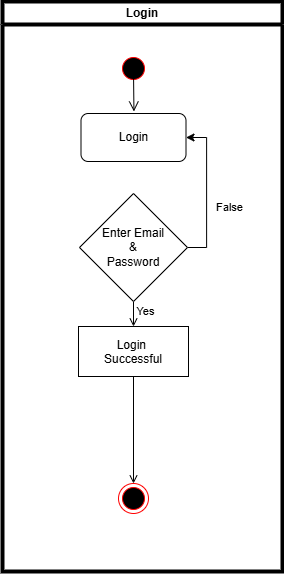

The diagram above was exported from draw.io. Its source (the exported page's mxGraphModel, read from the mxfile embedded in the PNG):
<mxGraphModel dx="3353" dy="1986" grid="1" gridSize="10" guides="1" tooltips="1" connect="1" arrows="1" fold="1" page="1" pageScale="1" pageWidth="1169" pageHeight="826" background="none" math="0" shadow="0">
  <root>
    <mxCell id="0" />
    <mxCell id="1" parent="0" />
    <mxCell id="2" value="Login" style="swimlane;whiteSpace=wrap;strokeWidth=4;" vertex="1" parent="1">
      <mxGeometry x="-640" y="-670" width="280" height="570" as="geometry" />
    </mxCell>
    <mxCell id="3" value="" style="ellipse;shape=startState;fillColor=#000000;strokeColor=#ff0000;" vertex="1" parent="2">
      <mxGeometry x="116" y="52" width="30" height="30" as="geometry" />
    </mxCell>
    <mxCell id="4" value="" style="edgeStyle=elbowEdgeStyle;elbow=horizontal;verticalAlign=bottom;endArrow=open;endSize=8;strokeColor=#000000;endFill=1;rounded=0" edge="1" parent="2">
      <mxGeometry x="100" y="40" as="geometry">
        <mxPoint x="131.5" y="110" as="targetPoint" />
        <mxPoint x="131" y="70" as="sourcePoint" />
      </mxGeometry>
    </mxCell>
    <mxCell id="5" value="Login &#10;Successful" style="" vertex="1" parent="2">
      <mxGeometry x="76" y="325" width="110" height="50" as="geometry" />
    </mxCell>
    <mxCell id="6" value="" style="endArrow=open;strokeColor=#000000;endFill=1;rounded=0" edge="1" parent="2" source="13" target="5">
      <mxGeometry relative="1" as="geometry">
        <mxPoint x="131" y="270" as="sourcePoint" />
      </mxGeometry>
    </mxCell>
    <mxCell id="7" value="Yes" style="edgeLabel;html=1;align=center;verticalAlign=middle;resizable=0;points=[];" connectable="0" vertex="1" parent="6">
      <mxGeometry x="-0.296" relative="1" as="geometry">
        <mxPoint x="11" as="offset" />
      </mxGeometry>
    </mxCell>
    <mxCell id="8" value="" style="ellipse;shape=endState;fillColor=#000000;strokeColor=#ff0000" vertex="1" parent="2">
      <mxGeometry x="116" y="482" width="30" height="30" as="geometry" />
    </mxCell>
    <mxCell id="9" value="" style="endArrow=open;strokeColor=#000000;endFill=1;rounded=0;exitX=0.5;exitY=1;exitDx=0;exitDy=0;" edge="1" parent="2" source="5" target="8">
      <mxGeometry relative="1" as="geometry">
        <mxPoint x="666" y="436.2457627118645" as="sourcePoint" />
      </mxGeometry>
    </mxCell>
    <mxCell id="10" value="Login" style="rounded=1;whiteSpace=wrap;html=1;" vertex="1" parent="2">
      <mxGeometry x="78.5" y="112" width="105" height="48" as="geometry" />
    </mxCell>
    <mxCell id="11" style="edgeStyle=orthogonalEdgeStyle;rounded=0;orthogonalLoop=1;jettySize=auto;html=1;entryX=1;entryY=0.5;entryDx=0;entryDy=0;" edge="1" parent="2" source="13" target="10">
      <mxGeometry relative="1" as="geometry">
        <Array as="points">
          <mxPoint x="204" y="246" />
          <mxPoint x="204" y="136" />
        </Array>
      </mxGeometry>
    </mxCell>
    <mxCell id="12" value="False" style="edgeLabel;html=1;align=center;verticalAlign=middle;resizable=0;points=[];" connectable="0" vertex="1" parent="11">
      <mxGeometry x="-0.2" y="-1" relative="1" as="geometry">
        <mxPoint x="21" as="offset" />
      </mxGeometry>
    </mxCell>
    <mxCell id="13" value="Enter Email&lt;div&gt;&amp;amp;&lt;/div&gt;&lt;div&gt;Password&lt;/div&gt;" style="rhombus;whiteSpace=wrap;html=1;" vertex="1" parent="2">
      <mxGeometry x="77" y="192" width="108" height="108" as="geometry" />
    </mxCell>
  </root>
</mxGraphModel>